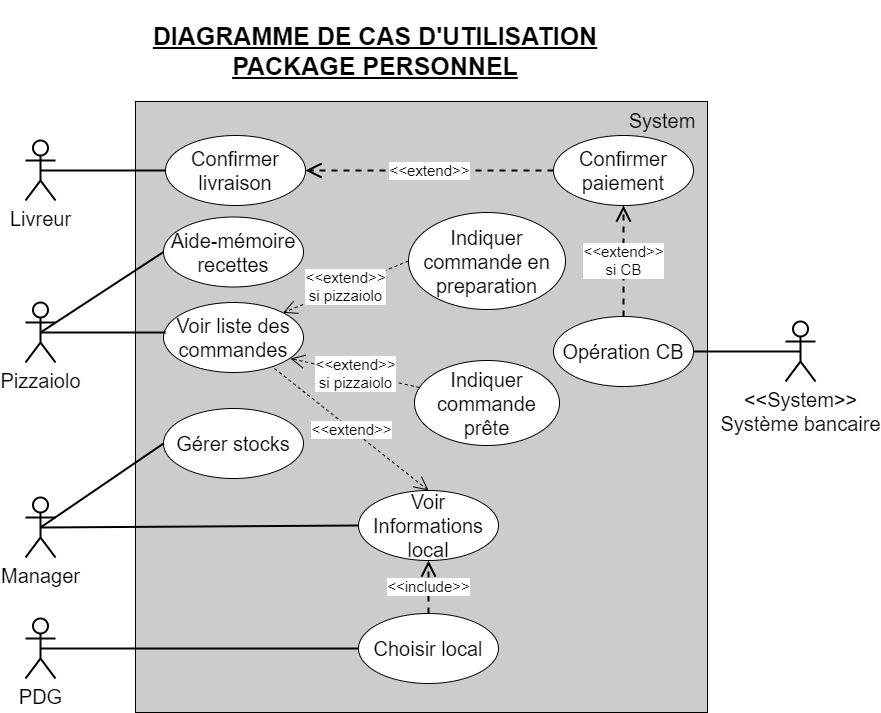

The diagram above was exported from draw.io. Its source (the exported page's mxGraphModel, read from the mxfile embedded in the PNG):
<mxGraphModel dx="868" dy="482" grid="0" gridSize="10" guides="1" tooltips="1" connect="1" arrows="1" fold="1" page="0" pageScale="1" pageWidth="827" pageHeight="1169" math="0" shadow="0">
  <root>
    <mxCell id="0" />
    <mxCell id="1" parent="0" />
    <mxCell id="LX_0cZq2cctSeTGNA6bE-1" value="" style="rounded=0;whiteSpace=wrap;html=1;fillColor=#CCCCCC;" parent="1" vertex="1">
      <mxGeometry x="200" y="141" width="572" height="611" as="geometry" />
    </mxCell>
    <mxCell id="LX_0cZq2cctSeTGNA6bE-2" value="&lt;font style=&quot;font-size: 20px&quot;&gt;Pizzaiolo&lt;/font&gt;" style="shape=umlActor;verticalLabelPosition=bottom;labelBackgroundColor=#ffffff;verticalAlign=top;html=1;outlineConnect=0;strokeWidth=2;" parent="1" vertex="1">
      <mxGeometry x="90" y="342" width="30" height="60" as="geometry" />
    </mxCell>
    <mxCell id="LX_0cZq2cctSeTGNA6bE-3" value="&lt;font style=&quot;font-size: 20px&quot;&gt;Livreur&lt;/font&gt;" style="shape=umlActor;verticalLabelPosition=bottom;labelBackgroundColor=#ffffff;verticalAlign=top;html=1;outlineConnect=0;strokeWidth=2;" parent="1" vertex="1">
      <mxGeometry x="90" y="180" width="30" height="60" as="geometry" />
    </mxCell>
    <mxCell id="LX_0cZq2cctSeTGNA6bE-4" value="&lt;font style=&quot;font-size: 20px&quot;&gt;Manager&lt;/font&gt;" style="shape=umlActor;verticalLabelPosition=bottom;labelBackgroundColor=#ffffff;verticalAlign=top;html=1;outlineConnect=0;strokeWidth=2;" parent="1" vertex="1">
      <mxGeometry x="90" y="537" width="30" height="60" as="geometry" />
    </mxCell>
    <mxCell id="LX_0cZq2cctSeTGNA6bE-5" value="&lt;font style=&quot;font-size: 20px&quot;&gt;PDG&lt;/font&gt;" style="shape=umlActor;verticalLabelPosition=bottom;labelBackgroundColor=#ffffff;verticalAlign=top;html=1;outlineConnect=0;strokeWidth=2;" parent="1" vertex="1">
      <mxGeometry x="90" y="658" width="30" height="60" as="geometry" />
    </mxCell>
    <mxCell id="LX_0cZq2cctSeTGNA6bE-6" value="&lt;font style=&quot;font-size: 25px&quot;&gt;&lt;u&gt;&lt;b&gt;DIAGRAMME DE CAS D'UTILISATION&lt;br&gt;PACKAGE PERSONNEL&lt;/b&gt;&lt;/u&gt;&lt;/font&gt;" style="text;html=1;strokeColor=none;fillColor=none;align=center;verticalAlign=middle;whiteSpace=wrap;rounded=0;" parent="1" vertex="1">
      <mxGeometry x="200" y="40" width="480" height="100" as="geometry" />
    </mxCell>
    <mxCell id="LX_0cZq2cctSeTGNA6bE-8" value="&lt;font style=&quot;font-size: 20px&quot;&gt;Confirmer livraison&lt;/font&gt;" style="ellipse;whiteSpace=wrap;html=1;" parent="1" vertex="1">
      <mxGeometry x="230" y="175" width="140" height="70" as="geometry" />
    </mxCell>
    <mxCell id="LX_0cZq2cctSeTGNA6bE-9" value="&lt;font style=&quot;font-size: 20px&quot;&gt;Voir liste des commandes&lt;/font&gt;" style="ellipse;whiteSpace=wrap;html=1;" parent="1" vertex="1">
      <mxGeometry x="228" y="342" width="140" height="70" as="geometry" />
    </mxCell>
    <mxCell id="LX_0cZq2cctSeTGNA6bE-10" value="&lt;font style=&quot;font-size: 20px&quot;&gt;Gérer stocks&lt;/font&gt;" style="ellipse;whiteSpace=wrap;html=1;" parent="1" vertex="1">
      <mxGeometry x="228" y="448" width="140" height="70" as="geometry" />
    </mxCell>
    <mxCell id="LX_0cZq2cctSeTGNA6bE-11" value="&lt;font style=&quot;font-size: 20px&quot;&gt;Voir Informations&lt;br&gt;local&lt;/font&gt;" style="ellipse;whiteSpace=wrap;html=1;" parent="1" vertex="1">
      <mxGeometry x="423" y="530" width="140" height="70" as="geometry" />
    </mxCell>
    <mxCell id="LX_0cZq2cctSeTGNA6bE-14" value="&lt;font style=&quot;font-size: 20px&quot;&gt;Choisir local&lt;/font&gt;" style="ellipse;whiteSpace=wrap;html=1;" parent="1" vertex="1">
      <mxGeometry x="423" y="653" width="140" height="70" as="geometry" />
    </mxCell>
    <mxCell id="LX_0cZq2cctSeTGNA6bE-15" value="" style="endArrow=none;html=1;exitX=0.5;exitY=0.5;exitDx=0;exitDy=0;exitPerimeter=0;entryX=0;entryY=0.5;entryDx=0;entryDy=0;strokeWidth=2;" parent="1" source="LX_0cZq2cctSeTGNA6bE-5" target="LX_0cZq2cctSeTGNA6bE-14" edge="1">
      <mxGeometry width="50" height="50" relative="1" as="geometry">
        <mxPoint x="150" y="610" as="sourcePoint" />
        <mxPoint x="200" y="560" as="targetPoint" />
      </mxGeometry>
    </mxCell>
    <mxCell id="LX_0cZq2cctSeTGNA6bE-16" value="&lt;font style=&quot;font-size: 15px&quot;&gt;&amp;lt;&amp;lt;include&amp;gt;&amp;gt;&lt;/font&gt;" style="endArrow=open;endSize=12;dashed=1;html=1;strokeWidth=2;entryX=0.5;entryY=1;entryDx=0;entryDy=0;exitX=0.5;exitY=0;exitDx=0;exitDy=0;" parent="1" source="LX_0cZq2cctSeTGNA6bE-14" target="LX_0cZq2cctSeTGNA6bE-11" edge="1">
      <mxGeometry width="160" relative="1" as="geometry">
        <mxPoint x="240" y="510" as="sourcePoint" />
        <mxPoint x="400" y="510" as="targetPoint" />
      </mxGeometry>
    </mxCell>
    <mxCell id="LX_0cZq2cctSeTGNA6bE-17" value="" style="endArrow=none;html=1;strokeWidth=2;exitX=0.5;exitY=0.5;exitDx=0;exitDy=0;exitPerimeter=0;entryX=0;entryY=0.5;entryDx=0;entryDy=0;" parent="1" source="LX_0cZq2cctSeTGNA6bE-4" target="LX_0cZq2cctSeTGNA6bE-11" edge="1">
      <mxGeometry width="50" height="50" relative="1" as="geometry">
        <mxPoint x="130" y="490" as="sourcePoint" />
        <mxPoint x="180" y="440" as="targetPoint" />
      </mxGeometry>
    </mxCell>
    <mxCell id="LX_0cZq2cctSeTGNA6bE-18" value="" style="endArrow=none;html=1;strokeWidth=2;exitX=0.5;exitY=0.5;exitDx=0;exitDy=0;exitPerimeter=0;entryX=0;entryY=0.5;entryDx=0;entryDy=0;" parent="1" source="LX_0cZq2cctSeTGNA6bE-3" target="LX_0cZq2cctSeTGNA6bE-8" edge="1">
      <mxGeometry width="50" height="50" relative="1" as="geometry">
        <mxPoint x="150" y="250" as="sourcePoint" />
        <mxPoint x="200" y="200" as="targetPoint" />
      </mxGeometry>
    </mxCell>
    <mxCell id="LX_0cZq2cctSeTGNA6bE-19" value="&lt;font style=&quot;font-size: 20px&quot;&gt;Confirmer paiement&lt;/font&gt;" style="ellipse;whiteSpace=wrap;html=1;fillColor=#FFFFFF;" parent="1" vertex="1">
      <mxGeometry x="618" y="175" width="140" height="70" as="geometry" />
    </mxCell>
    <mxCell id="LX_0cZq2cctSeTGNA6bE-20" value="&lt;font style=&quot;font-size: 15px&quot;&gt;&amp;lt;&amp;lt;extend&amp;gt;&amp;gt;&lt;/font&gt;" style="endArrow=open;endSize=12;dashed=1;html=1;strokeWidth=2;entryX=1;entryY=0.5;entryDx=0;entryDy=0;exitX=0;exitY=0.5;exitDx=0;exitDy=0;" parent="1" source="LX_0cZq2cctSeTGNA6bE-19" target="LX_0cZq2cctSeTGNA6bE-8" edge="1">
      <mxGeometry width="160" relative="1" as="geometry">
        <mxPoint x="420" y="270" as="sourcePoint" />
        <mxPoint x="580" y="270" as="targetPoint" />
      </mxGeometry>
    </mxCell>
    <mxCell id="LX_0cZq2cctSeTGNA6bE-21" value="&lt;font style=&quot;font-size: 20px&quot;&gt;Aide-mémoire recettes&lt;/font&gt;" style="ellipse;whiteSpace=wrap;html=1;fillColor=#FFFFFF;" parent="1" vertex="1">
      <mxGeometry x="228" y="256.5" width="140" height="70" as="geometry" />
    </mxCell>
    <mxCell id="LX_0cZq2cctSeTGNA6bE-22" value="" style="endArrow=none;html=1;strokeWidth=2;exitX=0.5;exitY=0.5;exitDx=0;exitDy=0;exitPerimeter=0;entryX=0;entryY=0.5;entryDx=0;entryDy=0;" parent="1" source="LX_0cZq2cctSeTGNA6bE-2" target="LX_0cZq2cctSeTGNA6bE-21" edge="1">
      <mxGeometry width="50" height="50" relative="1" as="geometry">
        <mxPoint x="130" y="320" as="sourcePoint" />
        <mxPoint x="180" y="270" as="targetPoint" />
      </mxGeometry>
    </mxCell>
    <mxCell id="LX_0cZq2cctSeTGNA6bE-23" value="" style="endArrow=none;html=1;strokeWidth=2;exitX=0.5;exitY=0.5;exitDx=0;exitDy=0;exitPerimeter=0;" parent="1" source="LX_0cZq2cctSeTGNA6bE-2" edge="1">
      <mxGeometry width="50" height="50" relative="1" as="geometry">
        <mxPoint x="140" y="380" as="sourcePoint" />
        <mxPoint x="230" y="372" as="targetPoint" />
      </mxGeometry>
    </mxCell>
    <mxCell id="LX_0cZq2cctSeTGNA6bE-25" value="" style="endArrow=none;html=1;strokeWidth=2;entryX=0;entryY=0.5;entryDx=0;entryDy=0;" parent="1" target="LX_0cZq2cctSeTGNA6bE-10" edge="1">
      <mxGeometry width="50" height="50" relative="1" as="geometry">
        <mxPoint x="105" y="567" as="sourcePoint" />
        <mxPoint x="190" y="450" as="targetPoint" />
      </mxGeometry>
    </mxCell>
    <mxCell id="LX_0cZq2cctSeTGNA6bE-27" value="&lt;font style=&quot;font-size: 20px&quot;&gt;&amp;lt;&amp;lt;System&amp;gt;&amp;gt;&lt;br&gt;Système bancaire&lt;br&gt;&lt;/font&gt;" style="shape=umlActor;verticalLabelPosition=bottom;labelBackgroundColor=#ffffff;verticalAlign=top;html=1;outlineConnect=0;fillColor=#FFFFFF;strokeWidth=2;" parent="1" vertex="1">
      <mxGeometry x="850" y="361" width="30" height="60" as="geometry" />
    </mxCell>
    <mxCell id="LX_0cZq2cctSeTGNA6bE-28" value="&lt;font style=&quot;font-size: 20px&quot;&gt;System&lt;/font&gt;" style="text;html=1;strokeColor=none;fillColor=none;align=center;verticalAlign=middle;whiteSpace=wrap;rounded=0;" parent="1" vertex="1">
      <mxGeometry x="707" y="150" width="40" height="20" as="geometry" />
    </mxCell>
    <mxCell id="LX_0cZq2cctSeTGNA6bE-30" value="&lt;font style=&quot;font-size: 20px&quot;&gt;Opération CB&lt;/font&gt;" style="ellipse;whiteSpace=wrap;html=1;fillColor=#FFFFFF;" parent="1" vertex="1">
      <mxGeometry x="618" y="356" width="140" height="70" as="geometry" />
    </mxCell>
    <mxCell id="LX_0cZq2cctSeTGNA6bE-31" value="&lt;font style=&quot;font-size: 15px&quot;&gt;&amp;lt;&amp;lt;extend&amp;gt;&amp;gt;&lt;br&gt;si CB&lt;/font&gt;" style="endArrow=open;endSize=12;dashed=1;html=1;strokeWidth=2;exitX=0.5;exitY=0;exitDx=0;exitDy=0;entryX=0.5;entryY=1;entryDx=0;entryDy=0;" parent="1" source="LX_0cZq2cctSeTGNA6bE-30" target="LX_0cZq2cctSeTGNA6bE-19" edge="1">
      <mxGeometry width="160" relative="1" as="geometry">
        <mxPoint x="496" y="283" as="sourcePoint" />
        <mxPoint x="656" y="283" as="targetPoint" />
      </mxGeometry>
    </mxCell>
    <mxCell id="LX_0cZq2cctSeTGNA6bE-32" value="" style="endArrow=none;html=1;strokeWidth=2;exitX=1;exitY=0.5;exitDx=0;exitDy=0;entryX=0.5;entryY=0.5;entryDx=0;entryDy=0;entryPerimeter=0;" parent="1" source="LX_0cZq2cctSeTGNA6bE-30" target="LX_0cZq2cctSeTGNA6bE-27" edge="1">
      <mxGeometry width="50" height="50" relative="1" as="geometry">
        <mxPoint x="704" y="402" as="sourcePoint" />
        <mxPoint x="754" y="352" as="targetPoint" />
      </mxGeometry>
    </mxCell>
    <mxCell id="kV4j98Xv1FmGWEU4xIKX-1" value="&lt;font style=&quot;font-size: 20px&quot;&gt;Indiquer commande en preparation&lt;/font&gt;" style="ellipse;whiteSpace=wrap;html=1;" parent="1" vertex="1">
      <mxGeometry x="473" y="252" width="157" height="97" as="geometry" />
    </mxCell>
    <mxCell id="kV4j98Xv1FmGWEU4xIKX-2" value="&lt;font style=&quot;font-size: 20px&quot;&gt;Indiquer commande prête&lt;/font&gt;" style="ellipse;whiteSpace=wrap;html=1;" parent="1" vertex="1">
      <mxGeometry x="479" y="400" width="145" height="85" as="geometry" />
    </mxCell>
    <mxCell id="kV4j98Xv1FmGWEU4xIKX-3" value="&lt;font style=&quot;font-size: 15px&quot;&gt;&amp;lt;&amp;lt;extend&amp;gt;&amp;gt;&lt;br&gt;si pizzaiolo&lt;/font&gt;" style="endArrow=open;endSize=12;dashed=1;html=1;entryX=1;entryY=0;entryDx=0;entryDy=0;exitX=0;exitY=0.5;exitDx=0;exitDy=0;" parent="1" source="kV4j98Xv1FmGWEU4xIKX-1" target="LX_0cZq2cctSeTGNA6bE-9" edge="1">
      <mxGeometry width="160" relative="1" as="geometry">
        <mxPoint x="426" y="302" as="sourcePoint" />
        <mxPoint x="586" y="302" as="targetPoint" />
      </mxGeometry>
    </mxCell>
    <mxCell id="kV4j98Xv1FmGWEU4xIKX-4" value="&lt;font style=&quot;font-size: 15px&quot;&gt;&amp;lt;&amp;lt;extend&amp;gt;&amp;gt;&lt;br&gt;si pizzaiolo&lt;/font&gt;" style="endArrow=open;endSize=12;dashed=1;html=1;exitX=0.034;exitY=0.318;exitDx=0;exitDy=0;entryX=0.907;entryY=0.8;entryDx=0;entryDy=0;entryPerimeter=0;exitPerimeter=0;" parent="1" source="kV4j98Xv1FmGWEU4xIKX-2" target="LX_0cZq2cctSeTGNA6bE-9" edge="1">
      <mxGeometry width="160" relative="1" as="geometry">
        <mxPoint x="406" y="381" as="sourcePoint" />
        <mxPoint x="566" y="381" as="targetPoint" />
      </mxGeometry>
    </mxCell>
    <mxCell id="kV4j98Xv1FmGWEU4xIKX-6" value="&lt;font style=&quot;font-size: 15px&quot;&gt;&amp;lt;&amp;lt;extend&amp;gt;&amp;gt;&lt;/font&gt;" style="endArrow=open;endSize=12;dashed=1;html=1;exitX=0.793;exitY=0.943;exitDx=0;exitDy=0;exitPerimeter=0;entryX=0.5;entryY=0;entryDx=0;entryDy=0;" parent="1" source="LX_0cZq2cctSeTGNA6bE-9" target="LX_0cZq2cctSeTGNA6bE-11" edge="1">
      <mxGeometry width="160" relative="1" as="geometry">
        <mxPoint x="364" y="506" as="sourcePoint" />
        <mxPoint x="524" y="506" as="targetPoint" />
        <Array as="points" />
      </mxGeometry>
    </mxCell>
  </root>
</mxGraphModel>